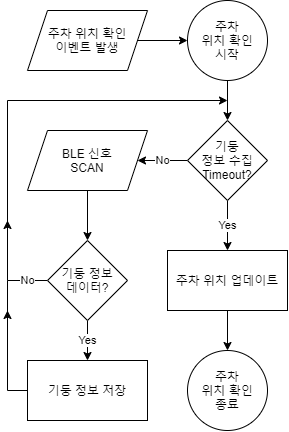

The diagram above was exported from draw.io. Its source (the exported page's mxGraphModel, read from the mxfile embedded in the PNG):
<mxGraphModel dx="1185" dy="685" grid="1" gridSize="10" guides="1" tooltips="1" connect="1" arrows="1" fold="1" page="1" pageScale="1" pageWidth="827" pageHeight="1169" math="0" shadow="0">
  <root>
    <mxCell id="X9-vfpUVK6ZBLjPzHyV1-0" />
    <mxCell id="X9-vfpUVK6ZBLjPzHyV1-1" parent="X9-vfpUVK6ZBLjPzHyV1-0" />
    <mxCell id="l2GdTCl0lEtNmvOsLmgk-8" style="edgeStyle=orthogonalEdgeStyle;rounded=0;orthogonalLoop=1;jettySize=auto;html=1;exitX=1;exitY=0.5;exitDx=0;exitDy=0;entryX=0;entryY=0.5;entryDx=0;entryDy=0;" edge="1" parent="X9-vfpUVK6ZBLjPzHyV1-1" source="l2GdTCl0lEtNmvOsLmgk-0" target="l2GdTCl0lEtNmvOsLmgk-1">
      <mxGeometry relative="1" as="geometry" />
    </mxCell>
    <mxCell id="l2GdTCl0lEtNmvOsLmgk-0" value="주차 위치 확인&lt;br&gt;이벤트 발생" style="shape=parallelogram;perimeter=parallelogramPerimeter;whiteSpace=wrap;html=1;fixedSize=1;" vertex="1" parent="X9-vfpUVK6ZBLjPzHyV1-1">
      <mxGeometry x="200" y="90" width="120" height="60" as="geometry" />
    </mxCell>
    <mxCell id="l2GdTCl0lEtNmvOsLmgk-9" style="edgeStyle=orthogonalEdgeStyle;rounded=0;orthogonalLoop=1;jettySize=auto;html=1;exitX=0.5;exitY=1;exitDx=0;exitDy=0;entryX=0.5;entryY=0;entryDx=0;entryDy=0;" edge="1" parent="X9-vfpUVK6ZBLjPzHyV1-1" source="l2GdTCl0lEtNmvOsLmgk-1" target="l2GdTCl0lEtNmvOsLmgk-2">
      <mxGeometry relative="1" as="geometry" />
    </mxCell>
    <mxCell id="l2GdTCl0lEtNmvOsLmgk-1" value="주차&lt;br&gt;위치 확인&lt;br&gt;시작" style="ellipse;whiteSpace=wrap;html=1;aspect=fixed;" vertex="1" parent="X9-vfpUVK6ZBLjPzHyV1-1">
      <mxGeometry x="360" y="80" width="80" height="80" as="geometry" />
    </mxCell>
    <mxCell id="l2GdTCl0lEtNmvOsLmgk-10" value="Yes" style="edgeStyle=orthogonalEdgeStyle;rounded=0;orthogonalLoop=1;jettySize=auto;html=1;exitX=0.5;exitY=1;exitDx=0;exitDy=0;entryX=0.5;entryY=0;entryDx=0;entryDy=0;" edge="1" parent="X9-vfpUVK6ZBLjPzHyV1-1" source="l2GdTCl0lEtNmvOsLmgk-2" target="l2GdTCl0lEtNmvOsLmgk-6">
      <mxGeometry relative="1" as="geometry" />
    </mxCell>
    <mxCell id="l2GdTCl0lEtNmvOsLmgk-11" value="No" style="edgeStyle=orthogonalEdgeStyle;rounded=0;orthogonalLoop=1;jettySize=auto;html=1;exitX=0;exitY=0.5;exitDx=0;exitDy=0;entryX=1;entryY=0.5;entryDx=0;entryDy=0;" edge="1" parent="X9-vfpUVK6ZBLjPzHyV1-1" source="l2GdTCl0lEtNmvOsLmgk-2" target="l2GdTCl0lEtNmvOsLmgk-3">
      <mxGeometry relative="1" as="geometry" />
    </mxCell>
    <mxCell id="l2GdTCl0lEtNmvOsLmgk-2" value="기둥&lt;br&gt;정보 수집&lt;br&gt;Timeout?" style="rhombus;whiteSpace=wrap;html=1;" vertex="1" parent="X9-vfpUVK6ZBLjPzHyV1-1">
      <mxGeometry x="360" y="200" width="80" height="80" as="geometry" />
    </mxCell>
    <mxCell id="l2GdTCl0lEtNmvOsLmgk-12" style="edgeStyle=orthogonalEdgeStyle;rounded=0;orthogonalLoop=1;jettySize=auto;html=1;exitX=0.5;exitY=1;exitDx=0;exitDy=0;entryX=0.5;entryY=0;entryDx=0;entryDy=0;" edge="1" parent="X9-vfpUVK6ZBLjPzHyV1-1" source="l2GdTCl0lEtNmvOsLmgk-3" target="l2GdTCl0lEtNmvOsLmgk-4">
      <mxGeometry relative="1" as="geometry" />
    </mxCell>
    <mxCell id="l2GdTCl0lEtNmvOsLmgk-3" value="BLE 신호&lt;br&gt;SCAN" style="shape=parallelogram;perimeter=parallelogramPerimeter;whiteSpace=wrap;html=1;fixedSize=1;" vertex="1" parent="X9-vfpUVK6ZBLjPzHyV1-1">
      <mxGeometry x="200" y="210" width="120" height="60" as="geometry" />
    </mxCell>
    <mxCell id="l2GdTCl0lEtNmvOsLmgk-13" value="Yes" style="edgeStyle=orthogonalEdgeStyle;rounded=0;orthogonalLoop=1;jettySize=auto;html=1;exitX=0.5;exitY=1;exitDx=0;exitDy=0;entryX=0.5;entryY=0;entryDx=0;entryDy=0;" edge="1" parent="X9-vfpUVK6ZBLjPzHyV1-1" source="l2GdTCl0lEtNmvOsLmgk-4" target="l2GdTCl0lEtNmvOsLmgk-5">
      <mxGeometry relative="1" as="geometry" />
    </mxCell>
    <mxCell id="l2GdTCl0lEtNmvOsLmgk-14" value="No" style="edgeStyle=orthogonalEdgeStyle;rounded=0;orthogonalLoop=1;jettySize=auto;html=1;exitX=0;exitY=0.5;exitDx=0;exitDy=0;" edge="1" parent="X9-vfpUVK6ZBLjPzHyV1-1" source="l2GdTCl0lEtNmvOsLmgk-4">
      <mxGeometry x="-0.9091" relative="1" as="geometry">
        <mxPoint x="400" y="180" as="targetPoint" />
        <Array as="points">
          <mxPoint x="180" y="360" />
          <mxPoint x="180" y="180" />
        </Array>
        <mxPoint as="offset" />
      </mxGeometry>
    </mxCell>
    <mxCell id="l2GdTCl0lEtNmvOsLmgk-4" value="기둥 정보&lt;br&gt;데이터?" style="rhombus;whiteSpace=wrap;html=1;" vertex="1" parent="X9-vfpUVK6ZBLjPzHyV1-1">
      <mxGeometry x="220" y="320" width="80" height="80" as="geometry" />
    </mxCell>
    <mxCell id="l2GdTCl0lEtNmvOsLmgk-15" style="edgeStyle=orthogonalEdgeStyle;rounded=0;orthogonalLoop=1;jettySize=auto;html=1;exitX=0;exitY=0.5;exitDx=0;exitDy=0;" edge="1" parent="X9-vfpUVK6ZBLjPzHyV1-1" source="l2GdTCl0lEtNmvOsLmgk-5">
      <mxGeometry relative="1" as="geometry">
        <mxPoint x="180" y="390" as="targetPoint" />
      </mxGeometry>
    </mxCell>
    <mxCell id="l2GdTCl0lEtNmvOsLmgk-5" value="기둥 정보 저장" style="rounded=0;whiteSpace=wrap;html=1;" vertex="1" parent="X9-vfpUVK6ZBLjPzHyV1-1">
      <mxGeometry x="200" y="440" width="120" height="60" as="geometry" />
    </mxCell>
    <mxCell id="l2GdTCl0lEtNmvOsLmgk-19" style="edgeStyle=orthogonalEdgeStyle;rounded=0;orthogonalLoop=1;jettySize=auto;html=1;exitX=0.5;exitY=1;exitDx=0;exitDy=0;" edge="1" parent="X9-vfpUVK6ZBLjPzHyV1-1" source="l2GdTCl0lEtNmvOsLmgk-6" target="l2GdTCl0lEtNmvOsLmgk-7">
      <mxGeometry relative="1" as="geometry" />
    </mxCell>
    <mxCell id="l2GdTCl0lEtNmvOsLmgk-6" value="주차 위치 업데이트" style="rounded=0;whiteSpace=wrap;html=1;" vertex="1" parent="X9-vfpUVK6ZBLjPzHyV1-1">
      <mxGeometry x="340" y="330" width="120" height="60" as="geometry" />
    </mxCell>
    <mxCell id="l2GdTCl0lEtNmvOsLmgk-7" value="주차&lt;br&gt;위치 확인&lt;br&gt;종료" style="ellipse;whiteSpace=wrap;html=1;aspect=fixed;" vertex="1" parent="X9-vfpUVK6ZBLjPzHyV1-1">
      <mxGeometry x="360" y="430" width="80" height="80" as="geometry" />
    </mxCell>
    <mxCell id="l2GdTCl0lEtNmvOsLmgk-16" value="" style="endArrow=none;html=1;rounded=0;edgeStyle=orthogonalEdgeStyle;" edge="1" parent="X9-vfpUVK6ZBLjPzHyV1-1">
      <mxGeometry width="50" height="50" relative="1" as="geometry">
        <mxPoint x="180" y="410" as="sourcePoint" />
        <mxPoint x="180" y="360" as="targetPoint" />
      </mxGeometry>
    </mxCell>
    <mxCell id="l2GdTCl0lEtNmvOsLmgk-18" value="" style="endArrow=classic;html=1;rounded=0;edgeStyle=orthogonalEdgeStyle;" edge="1" parent="X9-vfpUVK6ZBLjPzHyV1-1">
      <mxGeometry width="50" height="50" relative="1" as="geometry">
        <mxPoint x="180" y="350" as="sourcePoint" />
        <mxPoint x="180" y="300" as="targetPoint" />
      </mxGeometry>
    </mxCell>
  </root>
</mxGraphModel>